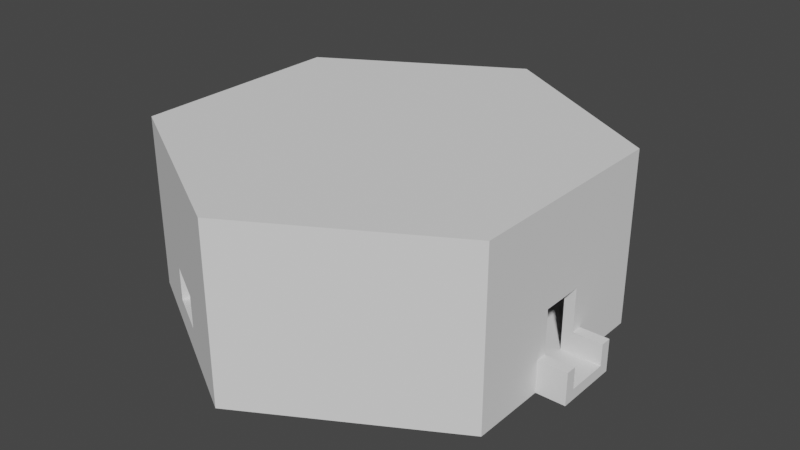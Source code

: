 # Source: SM_OneHexagon.blend  (saved by Blender 2.82.7; exported with 4.5.12 LTS)
import bpy
from mathutils import Matrix  # noqa: F401  (used for matrix-valued properties, if any)

bpy.ops.wm.read_factory_settings(use_empty=True)
scene = bpy.context.scene
scene.name = 'Scene'

# ---- collections
col_collection = bpy.data.collections.new('Collection'); scene.collection.children.link(col_collection)

# ---- node groups
ng_auto_smooth = bpy.data.node_groups.new('Auto Smooth', 'GeometryNodeTree')
_s = ng_auto_smooth.interface.new_socket(name='Geometry', in_out='OUTPUT', socket_type='NodeSocketGeometry')
_s = ng_auto_smooth.interface.new_socket(name='Geometry', in_out='INPUT', socket_type='NodeSocketGeometry')
_s = ng_auto_smooth.interface.new_socket(name='Angle', in_out='INPUT', socket_type='NodeSocketFloat')
_s.subtype = 'ANGLE'
_s.min_value = 0.0
_s.max_value = 3.142
ng_auto_smooth.is_modifier = True
_N = ng_auto_smooth.nodes; _L = ng_auto_smooth.links
n0 = _N.new('NodeGroupOutput'); n0.name = 'Group Output'; n0.location = (480, -100)
n1 = _N.new('NodeGroupInput'); n1.name = 'Group Input'; n1.location = (-420, -300)
n2 = _N.new('NodeGroupInput'); n2.name = 'Group Input.001'; n2.location = (-60, -100)
n3 = _N.new('GeometryNodeSetShadeSmooth'); n3.name = 'Set Shade Smooth'; n3.location = (120, -100)
n3.domain = 'EDGE'
n4 = _N.new('GeometryNodeSetShadeSmooth'); n4.name = 'Set Shade Smooth.001'; n4.location = (300, -100)
n5 = _N.new('GeometryNodeInputMeshEdgeAngle'); n5.name = 'Edge Angle'; n5.location = (-420, -220)
n6 = _N.new('GeometryNodeInputEdgeSmooth'); n6.name = 'Is Edge Smooth'; n6.location = (-60, -160)
n7 = _N.new('GeometryNodeInputShadeSmooth'); n7.name = 'Is Face Smooth'; n7.location = (-240, -340)
n8 = _N.new('FunctionNodeBooleanMath'); n8.name = 'Boolean Math'; n8.location = (-60, -220)
n9 = _N.new('FunctionNodeCompare'); n9.name = 'Compare'; n9.location = (-240, -180)
n9.operation = 'LESS_EQUAL'
_L.new(n5.outputs[0], n9.inputs[0])
_L.new(n4.outputs[0], n0.inputs[0])
_L.new(n1.outputs[1], n9.inputs[1])
_L.new(n9.outputs[0], n8.inputs[0])
_L.new(n7.outputs[0], n8.inputs[1])
_L.new(n2.outputs[0], n3.inputs[0])
_L.new(n6.outputs[0], n3.inputs[1])
_L.new(n3.outputs[0], n4.inputs[0])
_L.new(n8.outputs[0], n3.inputs[2])
n0.is_active_output = True

# ---- world
world_world = bpy.data.worlds.new('World'); scene.world = world_world
world_world.use_nodes = True; world_world.node_tree.nodes.clear()
_N = world_world.node_tree.nodes; _L = world_world.node_tree.links
n0 = _N.new('ShaderNodeOutputWorld'); n0.name = 'World Output'; n0.location = (300, 300)
n1 = _N.new('ShaderNodeBackground'); n1.name = 'Background'; n1.location = (10, 300)
n1.inputs[0].default_value = (0.05088, 0.05088, 0.05088, 1.0)
_L.new(n1.outputs[0], n0.inputs[0])
n0.is_active_output = True
world_world.color = (0.05088, 0.05088, 0.05088)
world_world.use_sun_shadow = False
world_world.sun_shadow_jitter_overblur = 0.0

# ---- meshes
me_circle = bpy.data.meshes.new('Circle')
me_circle.from_pydata([(0.0, 5.0, 0.0), (-4.33, 2.5, 0.0), (-4.33, -2.5, 0.0), (4.371e-07, -5.0, 0.0), (4.33, -2.5, 0.0), (4.33, 2.5, 0.0), (-4.33, 2.5, 4.0), (0.0, 5.0, 4.0), (-4.33, -2.5, 4.0), (4.371e-07, -5.0, 4.0), (4.33, -2.5, 4.0), (4.33, 2.5, 4.0), (-4.08, 2.356, 3.75), (-1.666e-09, 4.711, 3.75), (-4.08, -2.356, 3.75), (4.08, -2.356, 3.75), (4.08, 2.356, 3.75), (-4.08, 2.356, 0.25), (-4.08, -2.356, 0.25), (4.08, -2.356, 0.25), (4.08, 2.356, 0.25), (4.08, 0.5, 0.25), (4.08, 0.5, 1.75), (4.08, -0.5, 0.25), (4.08, -0.5, 1.75), (4.33, 0.5, 1.75), (4.33, -0.5, 1.75), (4.33, 0.75, 0.0), (4.33, -0.75, 0.0), (5.0, 0.5, 0.25), (5.0, -0.5, 0.25), (5.0, -0.75, -1.278e-06), (5.0, -0.5, 0.75), (5.0, -0.75, 0.75), (4.33, -0.75, 0.75), (5.0, 0.75, -1.278e-06), (4.33, 0.5, 0.75), (5.0, 0.5, 0.75), (4.33, 0.75, 0.75), (5.0, 0.75, 0.75), (4.33, -0.5, 0.75), (0.9575, 4.158, 0.625), (0.9575, 4.158, 1.375), (3.123, 2.908, 1.375), (3.123, 2.908, 0.625), (1.058, 4.332, 1.375), (3.223, 3.082, 1.375), (1.058, 4.332, 1.012), (3.223, 3.082, 1.012), (1.058, 4.332, 0.625), (3.223, 3.082, 0.625), (1.058, 4.332, 0.9875), (3.223, 3.082, 0.9875), (0.97, 4.18, 0.9875), (0.97, 4.18, 1.012), (3.135, 2.93, 1.012), (3.135, 2.93, 0.9875), (3.123, -2.908, 0.625), (3.123, -2.908, 1.375), (0.9575, -4.158, 1.375), (0.9575, -4.158, 0.625), (3.223, -3.082, 1.375), (1.058, -4.332, 1.375), (3.223, -3.082, 1.013), (1.058, -4.332, 1.013), (3.223, -3.082, 0.625), (1.058, -4.332, 0.625), (3.223, -3.082, 0.9875), (1.058, -4.332, 0.9875), (3.135, -2.93, 0.9875), (3.135, -2.93, 1.013), (0.97, -4.18, 1.013), (0.97, -4.18, 0.9875), (-4.105, 1.25, 0.9875), (-4.105, 1.25, 1.013), (-4.105, -1.25, 1.013), (-4.105, -1.25, 0.9875), (-4.28, 1.25, 0.9875), (-4.28, -1.25, 0.9875), (-4.28, 1.25, 0.625), (-4.28, -1.25, 0.625), (-4.28, 1.25, 1.013), (-4.28, -1.25, 1.013), (-4.28, 1.25, 1.375), (-4.28, -1.25, 1.375), (-4.08, 1.25, 0.625), (-4.08, 1.25, 1.375), (-4.08, -1.25, 1.375), (-4.08, -1.25, 0.625), (2.384e-07, 4.711, 0.25), (-1.53, 3.828, 1.375), (-1.53, 3.828, 0.625), (-2.55, 3.239, 1.375), (-2.55, 3.239, 0.625), (-1.655, 4.044, 1.375), (-1.655, 4.044, 0.625), (-2.675, 3.456, 1.375), (-2.675, 3.456, 0.625), (4.768e-07, -4.711, 3.75), (4.768e-07, -4.711, 0.25), (-2.55, -3.239, 1.375), (-2.55, -3.239, 0.625), (-1.53, -3.828, 1.375), (-1.53, -3.828, 0.625), (-2.675, -3.456, 1.375), (-2.675, -3.456, 0.625), (-1.655, -4.044, 1.375), (-1.655, -4.044, 0.625)], [], [(5, 0, 7, 11), (3, 4, 10, 9), (3, 9, 8, 2, 105, 104, 106, 107), (1, 6, 7, 0, 95, 94, 96, 97), (6, 8, 9, 10, 11, 7), (12, 13, 16, 15, 98, 14), (19, 15, 16, 20, 21, 22, 24, 23), (24, 22, 25, 26), (27, 38, 39, 35), (32, 40, 34, 33), (36, 37, 39, 38), (31, 35, 39, 37, 29, 30, 32, 33), (28, 31, 33, 34), (24, 26, 40, 32, 30, 23), (21, 29, 37, 36, 25, 22), (10, 4, 28, 34, 40, 26, 25, 36, 38, 27, 5, 11), (8, 6, 1, 2), (18, 17, 85, 88), (1, 0, 5, 27, 35, 31, 28, 4, 3, 2), (18, 99, 19, 23, 30, 29, 21, 20, 89, 17), (12, 14, 18, 88, 87, 86, 85, 17), (43, 42, 45, 46), (41, 44, 50, 49), (53, 56, 55, 54), (48, 47, 54, 55), (44, 43, 46, 48, 55, 56, 52, 50), (52, 56, 53, 51), (47, 48, 46, 45), (52, 51, 49, 50), (42, 41, 49, 51, 53, 54, 47, 45), (59, 58, 61, 62), (57, 60, 66, 65), (69, 72, 71, 70), (64, 63, 70, 71), (60, 59, 62, 64, 71, 72, 68, 66), (68, 72, 69, 67), (63, 64, 62, 61), (68, 67, 65, 66), (58, 57, 65, 67, 69, 70, 63, 61), (85, 86, 83, 81, 74, 73, 77, 79), (77, 78, 80, 79), (88, 85, 79, 80), (81, 82, 75, 74), (101, 103, 99, 18), (76, 73, 74, 75), (86, 87, 84, 83), (77, 73, 76, 78), (16, 13, 89, 41, 42, 43, 44, 20), (20, 44, 41, 89), (82, 81, 83, 84), (19, 99, 60, 57), (87, 88, 80, 78, 76, 75, 82, 84), (15, 19, 57, 58, 59, 60, 99, 98), (91, 93, 17, 89), (90, 92, 96, 94), (17, 93, 92, 90, 91, 89, 13, 12), (0, 1, 97, 95), (93, 91, 95, 97), (92, 93, 97, 96), (91, 90, 94, 95), (100, 102, 106, 104), (99, 103, 102, 100, 101, 18, 14, 98), (2, 3, 107, 105), (103, 101, 105, 107), (102, 103, 107, 106), (101, 100, 104, 105)])
_uv = me_circle.uv_layers.new(name='UVMap')
_uv.uv.foreach_set('vector', [0.7397, 0.5197, 0.7397, 0.6929, 0.6012, 0.6929, 0.6012, 0.5197, 0.7397, 0.1734, 0.7397, 0.3466, 0.6012, 0.3466, 0.6012, 0.1734, 0.7397, 0.1734, 0.6012, 0.1734, 0.6012, 0.0002721, 0.7397, 0.000272, 0.718, 0.06645, 0.6921, 0.06645, 0.6921, 0.1072, 0.718, 0.1072, 0.7402, 0.8266, 0.8788, 0.8266, 0.8788, 0.9997, 0.7402, 0.9997, 0.7619, 0.9335, 0.7878, 0.9335, 0.7878, 0.8928, 0.7619, 0.8928, 0.0002721, 0.26, 0.000272, 0.08685, 0.1502, 0.000272, 0.3002, 0.08685, 0.3002, 0.26, 0.1502, 0.3466, 0.4247, 0.3471, 0.566, 0.4287, 0.566, 0.5918, 0.4247, 0.6734, 0.2834, 0.5918, 0.2834, 0.4287, 0.8614, 0.3266, 0.7402, 0.3266, 0.7402, 0.1634, 0.8614, 0.1634, 0.8614, 0.2277, 0.8095, 0.2277, 0.8095, 0.2623, 0.8614, 0.2623, 0.5984, 0.3991, 0.5984, 0.4337, 0.5897, 0.4337, 0.5897, 0.3991, 0.5897, 0.4337, 0.5897, 0.4597, 0.5665, 0.4597, 0.5665, 0.4337, 0.5665, 0.3644, 0.5897, 0.3644, 0.5897, 0.3731, 0.5665, 0.3731, 0.5897, 0.4683, 0.5665, 0.4683, 0.5665, 0.4597, 0.5897, 0.4597, 0.5375, 0.6999, 0.4856, 0.6999, 0.4856, 0.674, 0.4942, 0.674, 0.4942, 0.6913, 0.5288, 0.6913, 0.5288, 0.674, 0.5375, 0.674, 0.5897, 0.3991, 0.5665, 0.3991, 0.5665, 0.3731, 0.5897, 0.3731, 0.5984, 0.3991, 0.5897, 0.3991, 0.5897, 0.3644, 0.5665, 0.3644, 0.5665, 0.3471, 0.5984, 0.3471, 0.5984, 0.4856, 0.5665, 0.4856, 0.5665, 0.4683, 0.5897, 0.4683, 0.5897, 0.4337, 0.5984, 0.4337, 0.6012, 0.3466, 0.7397, 0.3466, 0.7397, 0.4072, 0.7137, 0.4072, 0.7137, 0.4158, 0.6791, 0.4158, 0.6791, 0.4505, 0.7137, 0.4505, 0.7137, 0.4591, 0.7397, 0.4591, 0.7397, 0.5197, 0.6012, 0.5197, 0.8788, 0.6534, 0.8788, 0.8266, 0.7402, 0.8266, 0.7402, 0.6534, 0.3266, 0.7952, 0.1634, 0.7952, 0.2017, 0.7822, 0.2883, 0.7822, 0.6006, 0.08685, 0.6006, 0.26, 0.4507, 0.3466, 0.3982, 0.3163, 0.3866, 0.3364, 0.3416, 0.3104, 0.3532, 0.2903, 0.3007, 0.26, 0.3007, 0.08685, 0.4507, 0.000272, 0.1416, 0.6734, 0.000272, 0.5918, 0.000272, 0.4287, 0.05592, 0.3966, 0.04, 0.369, 0.06999, 0.3517, 0.08591, 0.3792, 0.1416, 0.3471, 0.2829, 0.4287, 0.2829, 0.5918, 0.1634, 0.674, 0.3266, 0.674, 0.3266, 0.7952, 0.2883, 0.7822, 0.2883, 0.7562, 0.2017, 0.7562, 0.2017, 0.7822, 0.1634, 0.7952, 0.4327, 0.76, 0.4327, 0.674, 0.4396, 0.674, 0.4396, 0.76, 0.485, 0.674, 0.485, 0.76, 0.4781, 0.76, 0.4781, 0.674, 0.4596, 0.674, 0.4596, 0.76, 0.4581, 0.76, 0.4581, 0.674, 0.4521, 0.76, 0.4521, 0.674, 0.4581, 0.674, 0.4581, 0.76, 0.5925, 0.4862, 0.5925, 0.5146, 0.5865, 0.5147, 0.5863, 0.5037, 0.5916, 0.5036, 0.5916, 0.4999, 0.5849, 0.4999, 0.5849, 0.4862, 0.4657, 0.76, 0.4596, 0.76, 0.4596, 0.674, 0.4657, 0.674, 0.4521, 0.674, 0.4521, 0.76, 0.4396, 0.76, 0.4396, 0.674, 0.4657, 0.76, 0.4657, 0.674, 0.4781, 0.674, 0.4781, 0.76, 0.5925, 0.5443, 0.5925, 0.5726, 0.5865, 0.5727, 0.5863, 0.5618, 0.5916, 0.5617, 0.5916, 0.558, 0.5849, 0.558, 0.5849, 0.5443, 0.3271, 0.76, 0.3271, 0.674, 0.334, 0.674, 0.334, 0.76, 0.3794, 0.674, 0.3794, 0.76, 0.3725, 0.76, 0.3725, 0.674, 0.354, 0.674, 0.354, 0.76, 0.3525, 0.76, 0.3525, 0.674, 0.3465, 0.76, 0.3465, 0.674, 0.3525, 0.674, 0.3525, 0.76, 0.5925, 0.5152, 0.5925, 0.5436, 0.5865, 0.5437, 0.5863, 0.5328, 0.5916, 0.5327, 0.5916, 0.5289, 0.5849, 0.5289, 0.5849, 0.5152, 0.36, 0.76, 0.354, 0.76, 0.354, 0.674, 0.36, 0.674, 0.3465, 0.674, 0.3465, 0.76, 0.334, 0.76, 0.334, 0.674, 0.36, 0.76, 0.36, 0.674, 0.3725, 0.674, 0.3725, 0.76, 0.6001, 0.4863, 0.6001, 0.5122, 0.5932, 0.5122, 0.5932, 0.4996, 0.5993, 0.4996, 0.5991, 0.4988, 0.5931, 0.4987, 0.5932, 0.4862, 0.595, 0.6278, 0.5666, 0.6278, 0.5665, 0.6218, 0.5775, 0.6216, 0.5776, 0.6269, 0.5813, 0.6269, 0.5813, 0.6202, 0.595, 0.6202, 0.3993, 0.674, 0.3993, 0.76, 0.3868, 0.76, 0.3868, 0.674, 0.3799, 0.76, 0.3799, 0.674, 0.3868, 0.674, 0.3868, 0.76, 0.4128, 0.674, 0.4128, 0.76, 0.4068, 0.76, 0.4068, 0.674, 0.8485, 0.5917, 0.8485, 0.5509, 0.8614, 0.4897, 0.8614, 0.6529, 0.4053, 0.76, 0.4053, 0.674, 0.4068, 0.674, 0.4068, 0.76, 0.4322, 0.674, 0.4322, 0.76, 0.4253, 0.76, 0.4253, 0.674, 0.3993, 0.674, 0.4053, 0.674, 0.4053, 0.76, 0.3993, 0.76, 0.7402, 0.1634, 0.7402, 0.000272, 0.8614, 0.000272, 0.8485, 0.03856, 0.8225, 0.03856, 0.8225, 0.1251, 0.8485, 0.1251, 0.8614, 0.1634, 0.8614, 0.1634, 0.8485, 0.1251, 0.8485, 0.03856, 0.8614, 0.000272, 0.4128, 0.76, 0.4128, 0.674, 0.4253, 0.674, 0.4253, 0.76, 0.8614, 0.3266, 0.8614, 0.4897, 0.8485, 0.4514, 0.8485, 0.3649, 0.5925, 0.5733, 0.5925, 0.6017, 0.5865, 0.6018, 0.5863, 0.5908, 0.5916, 0.5907, 0.5916, 0.587, 0.5849, 0.587, 0.5849, 0.5733, 0.7402, 0.3266, 0.8614, 0.3266, 0.8485, 0.3649, 0.8225, 0.3649, 0.8225, 0.4514, 0.8485, 0.4514, 0.8614, 0.4897, 0.7402, 0.4897, 0.06145, 0.7822, 0.1022, 0.7822, 0.1634, 0.7952, 0.0002722, 0.7952, 0.5665, 0.6197, 0.5665, 0.5789, 0.5752, 0.5789, 0.5752, 0.6197, 0.1634, 0.7952, 0.1022, 0.7822, 0.1022, 0.7562, 0.06145, 0.7562, 0.06145, 0.7822, 0.0002722, 0.7952, 0.000272, 0.674, 0.1634, 0.674, 0.7402, 0.9997, 0.7402, 0.8266, 0.7619, 0.8928, 0.7619, 0.9335, 0.5665, 0.5529, 0.5665, 0.5122, 0.5752, 0.5122, 0.5752, 0.5529, 0.5665, 0.5789, 0.5665, 0.5529, 0.5752, 0.5529, 0.5752, 0.5789, 0.5665, 0.5122, 0.5665, 0.4862, 0.5752, 0.4862, 0.5752, 0.5122, 0.5757, 0.527, 0.5757, 0.4862, 0.5844, 0.4862, 0.5844, 0.527, 0.8614, 0.4897, 0.8485, 0.5509, 0.8225, 0.5509, 0.8225, 0.5917, 0.8485, 0.5917, 0.8614, 0.6529, 0.7402, 0.6529, 0.7402, 0.4897, 0.7397, 0.000272, 0.7397, 0.1734, 0.718, 0.1072, 0.718, 0.06645, 0.5757, 0.5937, 0.5757, 0.5529, 0.5844, 0.5529, 0.5844, 0.5937, 0.5757, 0.6197, 0.5757, 0.5937, 0.5844, 0.5937, 0.5844, 0.6197, 0.5757, 0.5529, 0.5757, 0.527, 0.5844, 0.527, 0.5844, 0.5529])
me_circle.use_remesh_fix_poles = True
me_circle.use_remesh_preserve_attributes = False
me_circle.use_mirror_vertex_groups = False
me_circle.update()

# ---- objects
ob_circle = bpy.data.objects.new('Circle', me_circle)

# ---- transforms, parenting, visibility, modifiers, constraints
ob_circle.location = (0.0, 0.0, -5.0)
ob_circle.scale = (2.0, 2.0, 2.0)
ob_circle.lineart.crease_threshold = 0.0
_m = ob_circle.modifiers.new('Auto Smooth', 'NODES')
_m.node_group = ng_auto_smooth
_gi = [s.identifier for s in ng_auto_smooth.interface.items_tree if s.item_type == 'SOCKET' and s.in_out == 'INPUT']
_m[_gi[1]] = 0.5236  # Angle

# ---- collection membership
col_collection.objects.link(ob_circle)

# ---- scene / render settings (as saved in the file)
scene.frame_start = 1; scene.frame_end = 250; scene.frame_set(1)
scene.render.engine = 'BLENDER_EEVEE_NEXT'
scene.cycles.use_denoising = False
scene.cycles.samples = 128
scene.cycles.sampling_pattern = 'TABULATED_SOBOL'
scene.cycles.use_adaptive_sampling = False
scene.cycles.use_light_tree = False
scene.view_settings.view_transform = 'Filmic'
bpy.context.view_layer.update()

# ---- added for rendering (the .blend has no active camera and no usable light): camera, sun
cam_auto = bpy.data.cameras.new('AutoCamera')
cam_auto.lens = 50.0
cam_auto.sensor_width = 36.0
cam_auto.clip_end = 1000.0
ob_auto_camera = bpy.data.objects.new('AutoCamera', cam_auto)
scene.collection.objects.link(ob_auto_camera)
ob_auto_camera.location = (27.038, -31.6418, 20.0945)
ob_auto_camera.rotation_euler = (1.09748, -7.21219e-08, 0.694738)
scene.camera = ob_auto_camera
light_auto_sun = bpy.data.lights.new('AutoSun', 'SUN')
light_auto_sun.energy = 3.0
light_auto_sun.angle = 0.0523599
ob_auto_sun = bpy.data.objects.new('AutoSun', light_auto_sun)
scene.collection.objects.link(ob_auto_sun)
ob_auto_sun.rotation_euler = (0.872665, 0.174533, 0.523599)
bpy.context.view_layer.update()
